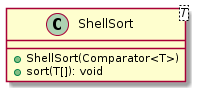

The diagram above was rendered by PlantUML. Its source (embedded in the PNG):
@startuml

    class ShellSort<T> {
        +ShellSort(Comparator<T>)
        +sort(T[]): void
    }

@enduml